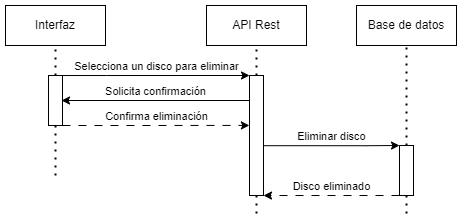

The diagram above was exported from draw.io. Its source (the exported page's mxGraphModel, read from the mxfile embedded in the PNG):
<mxGraphModel dx="512" dy="307" grid="1" gridSize="10" guides="1" tooltips="1" connect="1" arrows="1" fold="1" page="1" pageScale="1" pageWidth="827" pageHeight="1169" math="0" shadow="0">
  <root>
    <mxCell id="7ErUSRRIPg5eG49tuJdQ-0" />
    <mxCell id="7ErUSRRIPg5eG49tuJdQ-1" parent="7ErUSRRIPg5eG49tuJdQ-0" />
    <mxCell id="7ErUSRRIPg5eG49tuJdQ-2" value="Interfaz" style="rounded=0;whiteSpace=wrap;html=1;" parent="7ErUSRRIPg5eG49tuJdQ-1" vertex="1">
      <mxGeometry x="79" y="30" width="100" height="40" as="geometry" />
    </mxCell>
    <mxCell id="7ErUSRRIPg5eG49tuJdQ-3" value="" style="endArrow=none;dashed=1;html=1;dashPattern=1 3;strokeWidth=2;rounded=0;entryX=0.5;entryY=1;entryDx=0;entryDy=0;exitX=0.5;exitY=0;exitDx=0;exitDy=0;" parent="7ErUSRRIPg5eG49tuJdQ-1" source="7ErUSRRIPg5eG49tuJdQ-10" target="7ErUSRRIPg5eG49tuJdQ-2" edge="1">
      <mxGeometry width="50" height="50" relative="1" as="geometry">
        <mxPoint x="129" y="120" as="sourcePoint" />
        <mxPoint x="128.3" y="80" as="targetPoint" />
      </mxGeometry>
    </mxCell>
    <mxCell id="7ErUSRRIPg5eG49tuJdQ-4" value="API Rest" style="rounded=0;whiteSpace=wrap;html=1;" parent="7ErUSRRIPg5eG49tuJdQ-1" vertex="1">
      <mxGeometry x="280" y="30" width="100" height="40" as="geometry" />
    </mxCell>
    <mxCell id="7ErUSRRIPg5eG49tuJdQ-5" value="" style="endArrow=none;dashed=1;html=1;dashPattern=1 3;strokeWidth=2;rounded=0;exitX=0.5;exitY=0;exitDx=0;exitDy=0;" parent="7ErUSRRIPg5eG49tuJdQ-1" source="7ErUSRRIPg5eG49tuJdQ-14" target="7ErUSRRIPg5eG49tuJdQ-4" edge="1">
      <mxGeometry width="50" height="50" relative="1" as="geometry">
        <mxPoint x="330" y="120" as="sourcePoint" />
        <mxPoint x="329.29999999999995" y="80" as="targetPoint" />
      </mxGeometry>
    </mxCell>
    <mxCell id="7ErUSRRIPg5eG49tuJdQ-6" value="Base de datos" style="rounded=0;whiteSpace=wrap;html=1;" parent="7ErUSRRIPg5eG49tuJdQ-1" vertex="1">
      <mxGeometry x="430" y="30" width="100" height="40" as="geometry" />
    </mxCell>
    <mxCell id="7ErUSRRIPg5eG49tuJdQ-7" value="" style="endArrow=none;dashed=1;html=1;dashPattern=1 3;strokeWidth=2;rounded=0;exitX=0.5;exitY=0;exitDx=0;exitDy=0;" parent="7ErUSRRIPg5eG49tuJdQ-1" source="7ErUSRRIPg5eG49tuJdQ-17" target="7ErUSRRIPg5eG49tuJdQ-6" edge="1">
      <mxGeometry width="50" height="50" relative="1" as="geometry">
        <mxPoint x="480.0000000000002" y="140" as="sourcePoint" />
        <mxPoint x="479.29999999999995" y="80" as="targetPoint" />
      </mxGeometry>
    </mxCell>
    <mxCell id="7ErUSRRIPg5eG49tuJdQ-8" style="edgeStyle=orthogonalEdgeStyle;rounded=0;orthogonalLoop=1;jettySize=auto;html=1;dashed=1;dashPattern=1 3;strokeColor=default;strokeWidth=2;align=center;verticalAlign=middle;fontFamily=Helvetica;fontSize=11;fontColor=default;labelBackgroundColor=default;endArrow=none;endFill=0;curved=0;" parent="7ErUSRRIPg5eG49tuJdQ-1" source="7ErUSRRIPg5eG49tuJdQ-10" edge="1">
      <mxGeometry relative="1" as="geometry">
        <mxPoint x="129" y="200" as="targetPoint" />
      </mxGeometry>
    </mxCell>
    <mxCell id="7ErUSRRIPg5eG49tuJdQ-9" value="Selecciona un disco para eliminar" style="edgeStyle=orthogonalEdgeStyle;rounded=0;orthogonalLoop=1;jettySize=auto;html=1;entryX=0;entryY=0;entryDx=0;entryDy=0;verticalAlign=bottom;" parent="7ErUSRRIPg5eG49tuJdQ-1" source="7ErUSRRIPg5eG49tuJdQ-10" target="7ErUSRRIPg5eG49tuJdQ-14" edge="1">
      <mxGeometry relative="1" as="geometry">
        <Array as="points">
          <mxPoint x="180" y="100" />
          <mxPoint x="180" y="100" />
        </Array>
      </mxGeometry>
    </mxCell>
    <mxCell id="5FmSwDbVz2hzIppq0kkz-2" value="Confirma eliminación" style="edgeStyle=orthogonalEdgeStyle;rounded=0;orthogonalLoop=1;jettySize=auto;html=1;dashed=1;dashPattern=8 8;strokeColor=default;align=center;verticalAlign=bottom;fontFamily=Helvetica;fontSize=11;fontColor=default;labelBackgroundColor=default;endArrow=classic;entryX=-0.008;entryY=0.416;entryDx=0;entryDy=0;entryPerimeter=0;exitX=1;exitY=1;exitDx=0;exitDy=0;" parent="7ErUSRRIPg5eG49tuJdQ-1" source="7ErUSRRIPg5eG49tuJdQ-10" edge="1" target="7ErUSRRIPg5eG49tuJdQ-14">
      <mxGeometry relative="1" as="geometry">
        <mxPoint x="280" y="160" as="targetPoint" />
        <Array as="points">
          <mxPoint x="180" y="150" />
          <mxPoint x="180" y="150" />
        </Array>
        <mxPoint x="140" y="150" as="sourcePoint" />
      </mxGeometry>
    </mxCell>
    <mxCell id="7ErUSRRIPg5eG49tuJdQ-10" value="" style="rounded=0;whiteSpace=wrap;html=1;" parent="7ErUSRRIPg5eG49tuJdQ-1" vertex="1">
      <mxGeometry x="122" y="100" width="14" height="50" as="geometry" />
    </mxCell>
    <mxCell id="7ErUSRRIPg5eG49tuJdQ-11" value="Eliminar disco" style="edgeStyle=orthogonalEdgeStyle;rounded=0;orthogonalLoop=1;jettySize=auto;html=1;entryX=0;entryY=0;entryDx=0;entryDy=0;verticalAlign=bottom;exitX=0.963;exitY=0.585;exitDx=0;exitDy=0;exitPerimeter=0;" parent="7ErUSRRIPg5eG49tuJdQ-1" source="7ErUSRRIPg5eG49tuJdQ-14" target="7ErUSRRIPg5eG49tuJdQ-17" edge="1">
      <mxGeometry relative="1" as="geometry">
        <Array as="points">
          <mxPoint x="440" y="170" />
          <mxPoint x="440" y="170" />
        </Array>
        <mxPoint x="337" y="110" as="sourcePoint" />
        <mxPoint x="542" y="123" as="targetPoint" />
      </mxGeometry>
    </mxCell>
    <mxCell id="7ErUSRRIPg5eG49tuJdQ-12" style="edgeStyle=orthogonalEdgeStyle;rounded=0;orthogonalLoop=1;jettySize=auto;html=1;dashed=1;dashPattern=1 3;strokeColor=default;strokeWidth=2;align=center;verticalAlign=middle;fontFamily=Helvetica;fontSize=11;fontColor=default;labelBackgroundColor=default;endArrow=none;endFill=0;curved=0;" parent="7ErUSRRIPg5eG49tuJdQ-1" source="7ErUSRRIPg5eG49tuJdQ-14" edge="1">
      <mxGeometry relative="1" as="geometry">
        <mxPoint x="330" y="240" as="targetPoint" />
      </mxGeometry>
    </mxCell>
    <mxCell id="7ErUSRRIPg5eG49tuJdQ-14" value="" style="rounded=0;whiteSpace=wrap;html=1;" parent="7ErUSRRIPg5eG49tuJdQ-1" vertex="1">
      <mxGeometry x="323" y="100" width="14" height="120" as="geometry" />
    </mxCell>
    <mxCell id="7ErUSRRIPg5eG49tuJdQ-15" value="Disco eliminado" style="edgeStyle=orthogonalEdgeStyle;rounded=0;orthogonalLoop=1;jettySize=auto;html=1;verticalAlign=bottom;exitX=0;exitY=1;exitDx=0;exitDy=0;dashed=1;dashPattern=8 8;entryX=1;entryY=1;entryDx=0;entryDy=0;" parent="7ErUSRRIPg5eG49tuJdQ-1" source="7ErUSRRIPg5eG49tuJdQ-17" target="7ErUSRRIPg5eG49tuJdQ-14" edge="1">
      <mxGeometry relative="1" as="geometry">
        <Array as="points">
          <mxPoint x="340" y="220" />
          <mxPoint x="340" y="220" />
        </Array>
        <mxPoint x="337" y="154" as="targetPoint" />
        <mxPoint x="542" y="154" as="sourcePoint" />
      </mxGeometry>
    </mxCell>
    <mxCell id="7ErUSRRIPg5eG49tuJdQ-16" style="edgeStyle=orthogonalEdgeStyle;rounded=0;orthogonalLoop=1;jettySize=auto;html=1;dashed=1;dashPattern=1 3;strokeColor=default;strokeWidth=2;align=center;verticalAlign=middle;fontFamily=Helvetica;fontSize=11;fontColor=default;labelBackgroundColor=default;endArrow=none;endFill=0;curved=0;" parent="7ErUSRRIPg5eG49tuJdQ-1" source="7ErUSRRIPg5eG49tuJdQ-17" edge="1">
      <mxGeometry relative="1" as="geometry">
        <mxPoint x="480" y="240" as="targetPoint" />
      </mxGeometry>
    </mxCell>
    <mxCell id="7ErUSRRIPg5eG49tuJdQ-17" value="" style="rounded=0;whiteSpace=wrap;html=1;" parent="7ErUSRRIPg5eG49tuJdQ-1" vertex="1">
      <mxGeometry x="473" y="170" width="14" height="50" as="geometry" />
    </mxCell>
    <mxCell id="5FmSwDbVz2hzIppq0kkz-1" value="Solicita confirmación" style="edgeStyle=orthogonalEdgeStyle;rounded=0;orthogonalLoop=1;jettySize=auto;html=1;verticalAlign=bottom;" parent="7ErUSRRIPg5eG49tuJdQ-1" source="7ErUSRRIPg5eG49tuJdQ-14" edge="1">
      <mxGeometry relative="1" as="geometry">
        <mxPoint x="135" y="125" as="targetPoint" />
        <Array as="points">
          <mxPoint x="135" y="125" />
        </Array>
      </mxGeometry>
    </mxCell>
  </root>
</mxGraphModel>